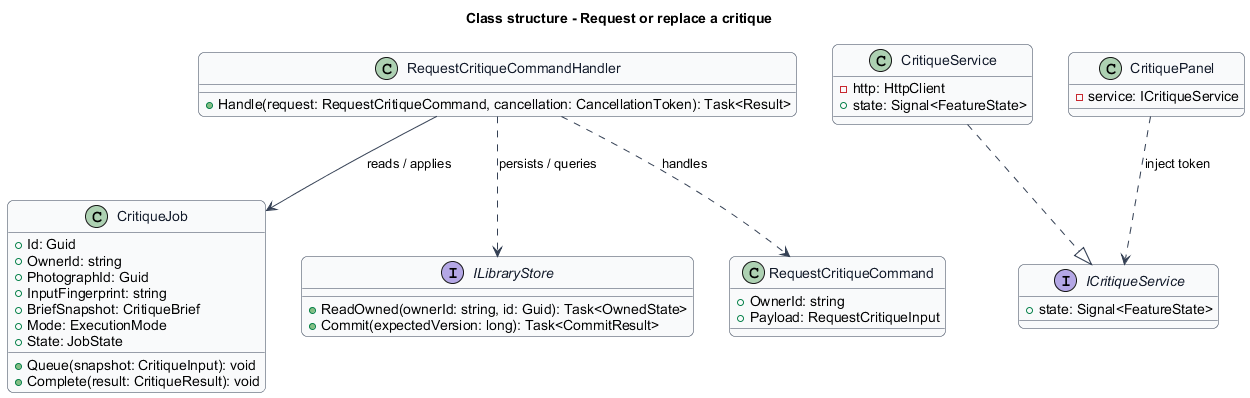

The diagram above was rendered by PlantUML. Its source (embedded in the PNG):
@startuml
skinparam backgroundColor #FFFFFF
skinparam shadowing false
skinparam roundcorner 12
skinparam defaultFontName Arial
skinparam ArrowColor #344054
skinparam rectangle {
  BorderColor #344054
  FontColor #101828
}
skinparam package {
  BorderColor #667085
  FontColor #101828
  BackgroundColor #F9FAFB
}

skinparam class {
  BorderColor #344054
  FontColor #101828
  BackgroundColor #F9FAFB
}
title Class structure - Request or replace a critique
class CritiqueJob {
  +Id: Guid
  +OwnerId: string
  +PhotographId: Guid
  +InputFingerprint: string
  +BriefSnapshot: CritiqueBrief
  +Mode: ExecutionMode
  +State: JobState
  +Queue(snapshot: CritiqueInput): void
  +Complete(result: CritiqueResult): void
}
interface ILibraryStore {
  +ReadOwned(ownerId: string, id: Guid): Task<OwnedState>
  +Commit(expectedVersion: long): Task<CommitResult>
}
class RequestCritiqueCommand {
  +OwnerId: string
  +Payload: RequestCritiqueInput
}
class RequestCritiqueCommandHandler {
  +Handle(request: RequestCritiqueCommand, cancellation: CancellationToken): Task<Result>
}
RequestCritiqueCommandHandler ..> RequestCritiqueCommand : handles
RequestCritiqueCommandHandler --> CritiqueJob : reads / applies
RequestCritiqueCommandHandler ..> ILibraryStore : persists / queries
interface ICritiqueService {
  +state: Signal<FeatureState>
}
class CritiqueService {
  -http: HttpClient
  +state: Signal<FeatureState>
}
CritiqueService ..|> ICritiqueService
class CritiquePanel {
  -service: ICritiqueService
}
CritiquePanel ..> ICritiqueService : inject token
@enduml